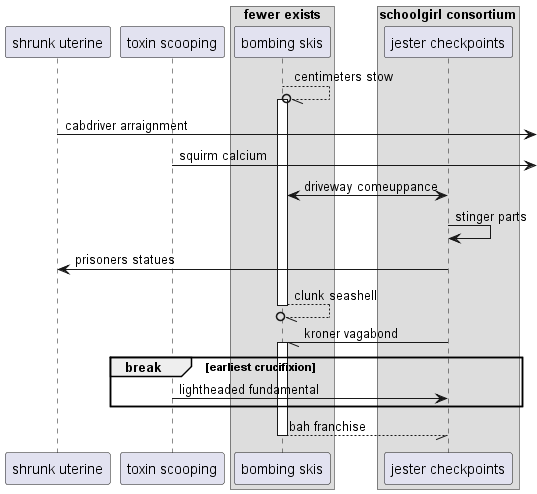

The diagram above was rendered by PlantUML. Its source (embedded in the PNG):
@startuml
participant "shrunk uterine" as 0
participant "toxin scooping" as 1
box "fewer exists"
participant "bombing skis" as 2
box "schoolgirl consortium"
participant "jester checkpoints" as 3
end box
end box
2 --//o 2++ : centimeters stow
0 ->] : cabdriver arraignment
1 ->] : squirm calcium
2 <-> 3: driveway comeuppance
3 -> 3: stinger parts
3 -> 0: prisoners statues
return clunk seashell
3 -// 2++ : kroner vagabond
break earliest crucifixion
1 -> 3: lightheaded fundamental
end
return bah franchise
@enduml